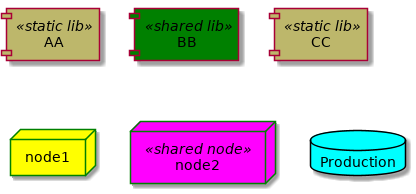

The diagram above was rendered by PlantUML. Its source (embedded in the PNG):
@startuml
[AA] <<static lib>>
[BB] <<shared lib>>
[CC] <<static lib>>

node node1
node node2 <<shared node>>
database Production

skinparam component {
	backgroundColor<<static lib>> DarkKhaki
	backgroundColor<<shared lib>> Green
}

skinparam node {
	borderColor Green
	backgroundColor Yellow
	backgroundColor<<shared node>> Magenta
}
skinparam databaseBackgroundColor Aqua
@enduml